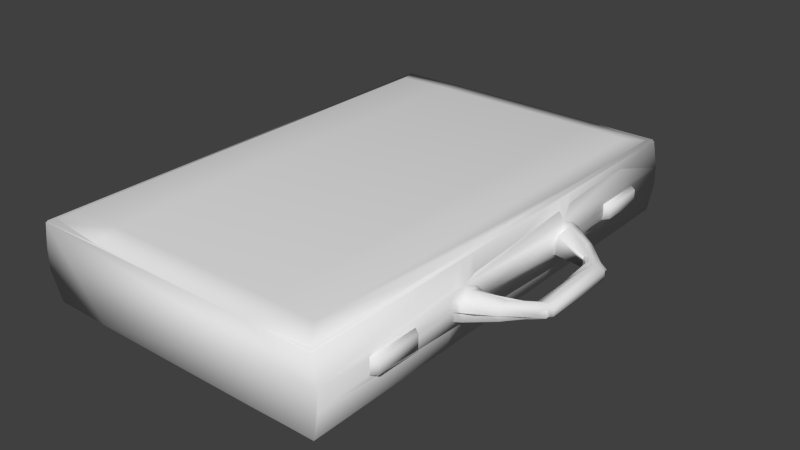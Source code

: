 # Source: briefcase.blend  (saved by Blender 2.76.0; exported with 4.5.12 LTS)
import bpy
from mathutils import Matrix  # noqa: F401  (used for matrix-valued properties, if any)

bpy.ops.wm.read_factory_settings(use_empty=True)
scene = bpy.context.scene
scene.name = 'Scene'

# ---- collections
col_collection_1 = bpy.data.collections.new('Collection 1'); scene.collection.children.link(col_collection_1)

# ---- world
world_world = bpy.data.worlds.new('World'); scene.world = world_world
world_world.color = (0.05088, 0.05088, 0.05088)
world_world.use_sun_shadow = False
world_world.sun_shadow_jitter_overblur = 0.0
world_world.cycles.sampling_method = 'NONE'
world_world.cycles.sample_map_resolution = 256

# ---- meshes
me_cube_000 = bpy.data.meshes.new('Cube.000')
me_cube_000.from_pydata([(-0.2269, -0.3464, 0.04821), (-0.2269, -0.3464, 0.07741), (-0.2269, 0.3464, 0.07741), (-0.2269, 0.3464, 0.04821), (0.2269, 0.3464, 0.07741), (0.2269, 0.3464, 0.04821), (0.2269, -0.3464, 0.07741), (0.2269, -0.3464, 0.04821), (0.2291, -0.128, 0.06281), (0.2291, 0.1286, 0.06281), (0.2314, -0.07885, 0.06281), (0.2281, 0.08286, 0.0492), (0.2505, -0.1178, 0.06281), (0.2506, 0.1183, 0.06281), (0.229, 0.08364, 0.07655), (0.3156, 0.06181, 0.06699), (0.2908, 0.06765, 0.05327), (0.3129, -0.06434, 0.05765), (0.2903, 0.06648, 0.07149), (0.2269, 0.1037, 0.08706), (0.2269, 0.1037, 0.03856), (0.2269, -0.1034, 0.08706), (0.2269, -0.1034, 0.03856), (0.2372, 0.1037, 0.08377), (0.2372, 0.1037, 0.04185), (0.2372, -0.1034, 0.08377), (0.2372, -0.1034, 0.04185), (0.3098, -0.05856, 0.07086), (0.2894, -0.06424, 0.05821), (-0.2079, -0.3457, 0.008164), (-0.2076, 0.3453, 0.007296), (0.2189, 0.3458, 0.008282), (0.2182, -0.3453, 0.007386), (-0.2181, -0.3452, 0.1185), (-0.2194, 0.3457, 0.1174), (0.2182, 0.3453, 0.1182), (0.2189, -0.3458, 0.1173)], [], [(3, 2, 34, 35, 4, 5, 31, 30), (6, 7, 8), (22, 8, 7, 32, 31, 5, 9, 20, 11, 10), (13, 15, 16, 24, 20, 9), (3, 0, 1), (14, 11, 16), (10, 27, 28), (23, 18, 15, 13, 9, 19), (16, 17, 28), (27, 17, 15), (12, 17, 27, 25, 21, 8), (21, 25, 10), (20, 24, 11), (26, 28, 17, 12, 8, 22), (10, 25, 27), (11, 24, 16), (28, 27, 15), (34, 2, 1), (30, 29, 0), (36, 6, 8, 21, 10, 14, 19, 9, 4, 35), (32, 29, 30), (1, 0, 29, 32, 7, 6, 36, 33), (33, 36, 35), (4, 9, 5), (2, 3, 1), (14, 10, 11), (18, 14, 16), (26, 22, 10), (23, 19, 14), (26, 10, 28), (23, 14, 18), (16, 28, 18), (15, 17, 16), (18, 28, 15), (33, 34, 1), (3, 30, 0), (31, 32, 30), (34, 33, 35)])
me_cube_000.polygons.foreach_set('use_smooth', [True] * 38)
me_cube_000.use_remesh_preserve_volume = False
me_cube_000.use_remesh_preserve_attributes = False
me_cube_000.use_mirror_vertex_groups = False
me_cube_000.update()
me_cube_001 = bpy.data.meshes.new('Cube.001')
me_cube_001.from_pydata([(-0.2269, -0.3464, 0.04821), (-0.2269, -0.3464, 0.07741), (-0.2269, 0.3464, 0.07741), (-0.2269, 0.3464, 0.04821), (0.2269, 0.3464, 0.07741), (0.2269, 0.3464, 0.04821), (0.2269, -0.3464, 0.07741), (0.2269, -0.3464, 0.04821), (0.2269, -0.1255, 0.07741), (0.2269, 0.1262, 0.07741), (0.2269, -0.1255, 0.04821), (0.2269, 0.1262, 0.04821), (0.2269, -0.08126, 0.07741), (0.2269, 0.08126, 0.07741), (0.2269, -0.08126, 0.04821), (0.2269, 0.08126, 0.04821), (0.2372, -0.1225, 0.07543), (0.2372, 0.1232, 0.07543), (0.2372, -0.1225, 0.05019), (0.2372, 0.1232, 0.05019), (0.2372, -0.08427, 0.07543), (0.2372, 0.08431, 0.07543), (0.2372, -0.08427, 0.05019), (0.2372, 0.08431, 0.05019), (0.272, -0.09901, 0.07172), (0.272, 0.09953, 0.07172), (0.272, -0.09901, 0.0539), (0.272, 0.09953, 0.0539), (0.272, -0.07611, 0.07172), (0.272, 0.07628, 0.07172), (0.272, -0.07611, 0.0539), (0.272, 0.07628, 0.0539), (0.3164, -0.05506, 0.06842), (0.3166, 0.05541, 0.06842), (0.3164, -0.05506, 0.0572), (0.3166, 0.05541, 0.0572), (0.2937, -0.05506, 0.06842), (0.2935, 0.05541, 0.06842), (0.2937, -0.05506, 0.0572), (0.2935, 0.05541, 0.0572), (0.2269, 0.1037, 0.08706), (0.2269, 0.1037, 0.03856), (0.2269, -0.1034, 0.08706), (0.2269, -0.1034, 0.03856), (0.2372, 0.1037, 0.08377), (0.2372, 0.1037, 0.04185), (0.2372, -0.1034, 0.08377), (0.2372, -0.1034, 0.04185), (0.272, 0.0879, 0.07761), (0.272, 0.0879, 0.04801), (0.272, -0.08756, 0.07761), (0.272, -0.08756, 0.04801), (0.3051, 0.05541, 0.07213), (0.3051, 0.05541, 0.05349), (0.3051, -0.05506, 0.07213), (0.3051, -0.05506, 0.05349), (-0.2093, -0.3464, 0.009521), (-0.1813, -0.3099, 0.002233), (-0.2093, 0.3464, 0.009521), (-0.1813, 0.3099, 0.002233), (0.2197, 0.3464, 0.009521), (0.1905, 0.3099, 0.002233), (0.2197, -0.3464, 0.009521), (0.1905, -0.3099, 0.002233), (-0.2202, -0.3464, 0.1161), (-0.2022, -0.3099, 0.1234), (-0.2202, 0.3464, 0.1161), (-0.2022, 0.3099, 0.1234), (0.2197, 0.3464, 0.1161), (0.1905, 0.3099, 0.1234), (0.2197, -0.3464, 0.1161), (0.1905, -0.3099, 0.1234), (0.2197, 0.1262, 0.1161), (0.2197, -0.1255, 0.1161), (0.2197, -0.1255, 0.009521), (0.2197, 0.1262, 0.009521), (0.2197, 0.08126, 0.1161), (0.2197, -0.08126, 0.1161), (0.2197, -0.08126, 0.009521), (0.2197, 0.08126, 0.009521), (0.2197, -0.1034, 0.1161), (0.2197, 0.1037, 0.009521), (0.2197, 0.1037, 0.1161), (0.2197, -0.1034, 0.009521), (-0.1265, 0.3464, 0.1179), (-0.1265, 0.3099, 0.1251), (0.1265, 0.3099, 0.1251), (0.1265, 0.3464, 0.1179), (0.1265, 0.3464, 0.007692), (0.1265, 0.3099, 0.000535), (-0.1265, 0.3099, 0.000535), (-0.1265, 0.3464, 0.007692), (0.1265, -0.3464, 0.1179), (0.1265, -0.3099, 0.1251), (-0.1265, -0.3099, 0.1251), (-0.1265, -0.3464, 0.1179), (-0.1265, -0.3464, 0.007692), (-0.1265, -0.3099, 0.000535), (0.1265, -0.3099, 0.000535), (0.1265, -0.3464, 0.007692), (0.2263, 0.2003, 0.051), (0.2263, 0.2778, 0.051), (0.236, 0.2713, 0.05298), (0.236, 0.2068, 0.05298), (0.2263, 0.2003, 0.07443), (0.2263, 0.2778, 0.07443), (0.236, 0.2713, 0.07245), (0.236, 0.2068, 0.07245), (0.2263, -0.2697, 0.051), (0.2263, -0.1921, 0.051), (0.236, -0.1987, 0.05298), (0.236, -0.2631, 0.05298), (0.2263, -0.2697, 0.07443), (0.2263, -0.1921, 0.07443), (0.236, -0.1987, 0.07245), (0.236, -0.2631, 0.07245)], [], [(5, 11, 75, 60), (68, 72, 9, 4), (3, 2, 66, 84, 87, 68, 4, 5, 60, 88, 91, 58), (8, 6, 7, 10), (10, 7, 62, 74), (11, 41, 81, 75), (59, 90, 97, 57), (4, 9, 11, 5), (13, 15, 23, 21), (14, 43, 83, 78), (15, 14, 78, 79), (94, 85, 67, 65), (2, 3, 0, 1), (82, 76, 13, 40), (14, 12, 20, 22), (13, 12, 14, 15), (21, 23, 31, 29), (22, 20, 28, 30), (43, 14, 22, 47), (42, 8, 16, 46), (8, 10, 18, 16), (11, 9, 17, 19), (41, 11, 19, 45), (40, 13, 21, 44), (29, 31, 39, 37), (30, 28, 36, 38), (47, 22, 30, 51), (46, 16, 24, 50), (16, 18, 26, 24), (19, 17, 25, 27), (45, 19, 27, 49), (44, 21, 29, 48), (53, 55, 38, 39), (33, 32, 34, 35), (51, 30, 38, 55), (50, 24, 32, 54), (24, 26, 34, 32), (27, 25, 33, 35), (49, 27, 35, 53), (48, 29, 37, 52), (39, 38, 36, 37), (52, 54, 32, 33), (41, 15, 79, 81), (72, 82, 40, 9), (43, 10, 74, 83), (61, 60, 75, 81, 79, 78, 83, 74, 62, 63), (10, 43, 47, 18), (12, 42, 46, 20), (15, 41, 45, 23), (9, 40, 44, 17), (18, 47, 51, 26), (20, 46, 50, 28), (23, 45, 49, 31), (17, 44, 48, 25), (35, 34, 55, 53), (26, 51, 55, 34), (28, 50, 54, 36), (31, 49, 53, 39), (25, 48, 52, 33), (37, 36, 54, 52), (64, 66, 2, 1), (3, 58, 56, 0), (73, 70, 6, 8), (69, 86, 93, 71), (90, 89, 98, 97), (69, 71, 70, 73, 80, 77, 76, 82, 72, 68), (1, 0, 56, 96, 99, 62, 7, 6, 70, 92, 95, 64), (93, 86, 85, 94), (77, 80, 42, 12), (67, 66, 64, 65), (76, 77, 12, 13), (80, 73, 8, 42), (86, 69, 68, 87), (90, 59, 58, 91), (94, 65, 64, 95), (98, 63, 62, 99), (98, 89, 61, 63), (59, 57, 56, 58), (67, 85, 84, 66), (85, 86, 87, 84), (61, 89, 88, 60), (89, 90, 91, 88), (71, 93, 92, 70), (93, 94, 95, 92), (57, 97, 96, 56), (97, 98, 99, 96), (105, 106, 102, 101), (106, 107, 103, 102), (107, 104, 100, 103), (100, 101, 102, 103), (107, 106, 105, 104), (113, 114, 110, 109), (114, 115, 111, 110), (115, 112, 108, 111), (108, 109, 110, 111), (115, 114, 113, 112)])
me_cube_001.polygons.foreach_set('use_smooth', [True] * 96)
_uv = me_cube_001.uv_layers.new(name='UVMap')
_uv.uv.foreach_set('vector', [0.5214, 0.521, 0.3534, 0.521, 0.3534, 0.4943, 0.5214, 0.4943, 0.5214, 0.5679, 0.3534, 0.5679, 0.3534, 0.5412, 0.5214, 0.5412, 0.8729, 0.5225, 0.9221, 0.5225, 0.9872, 0.5225, 0.9903, 0.4076, 0.9903, 0.1181, 0.9872, 0.003233, 0.9221, 0.003233, 0.8729, 0.003233, 0.8078, 0.003233, 0.8047, 0.1181, 0.8047, 0.4076, 0.8078, 0.5225, 0.1924, 0.5412, 0.04247, 0.5412, 0.04247, 0.521, 0.1924, 0.521, 0.1924, 0.521, 0.04247, 0.521, 0.04247, 0.4943, 0.1924, 0.4943, 0.3534, 0.521, 0.3391, 0.5144, 0.3391, 0.4943, 0.3534, 0.4943, 0.5541, 0.01662, 0.5541, 0.1115, 0.03967, 0.1115, 0.03967, 0.01662, 0.5214, 0.5412, 0.3534, 0.5412, 0.3534, 0.521, 0.5214, 0.521, 0.9471, 0.973, 0.9471, 0.9422, 0.9504, 0.9443, 0.9504, 0.9709, 0.2207, 0.521, 0.2065, 0.5144, 0.2065, 0.4943, 0.2207, 0.4943, 0.3247, 0.521, 0.2207, 0.521, 0.2207, 0.4943, 0.3247, 0.4943, 0.03303, 0.9011, 0.5558, 0.9011, 0.5558, 0.9893, 0.03303, 0.9893, 0.02394, 0.5351, 0.02394, 0.5166, 0.2969, 0.5166, 0.2969, 0.5351, 0.3391, 0.5679, 0.3247, 0.5679, 0.3247, 0.5412, 0.3391, 0.5478, 0.7691, 0.9445, 0.7691, 0.9722, 0.7658, 0.9701, 0.7658, 0.9466, 0.3247, 0.5412, 0.2207, 0.5412, 0.2207, 0.521, 0.3247, 0.521, 0.9504, 0.9709, 0.9504, 0.9443, 0.9416, 0.9482, 0.9416, 0.967, 0.7658, 0.9466, 0.7658, 0.9701, 0.7747, 0.9662, 0.7747, 0.9505, 0.7449, 0.9343, 0.7691, 0.9445, 0.7658, 0.9466, 0.7449, 0.9378, 0.7449, 0.9824, 0.7315, 0.9637, 0.7348, 0.9616, 0.7449, 0.9789, 0.7206, 0.9641, 0.7206, 0.9445, 0.7239, 0.9466, 0.7239, 0.962, 0.982, 0.9445, 0.9805, 0.9672, 0.9771, 0.9651, 0.9787, 0.9466, 0.9717, 0.9382, 0.9963, 0.9441, 0.993, 0.9453, 0.9717, 0.9402, 0.9717, 0.9832, 0.9471, 0.973, 0.9504, 0.9709, 0.9717, 0.9797, 0.9416, 0.967, 0.9416, 0.9482, 0.9188, 0.954, 0.9188, 0.9658, 0.7747, 0.9505, 0.7747, 0.9662, 0.7978, 0.9658, 0.7978, 0.954, 0.7449, 0.9378, 0.7658, 0.9466, 0.7747, 0.9505, 0.7622, 0.9443, 0.7449, 0.9789, 0.7348, 0.9616, 0.7497, 0.9662, 0.7622, 0.9688, 0.7239, 0.962, 0.7239, 0.9466, 0.7497, 0.9505, 0.7497, 0.9662, 0.9787, 0.9466, 0.9771, 0.9651, 0.9671, 0.967, 0.9671, 0.9482, 0.9717, 0.9402, 0.993, 0.9453, 0.9671, 0.9476, 0.9544, 0.944, 0.9717, 0.9797, 0.9504, 0.9709, 0.9416, 0.967, 0.9544, 0.9732, 0.9188, 0.9501, 0.7978, 0.9501, 0.7978, 0.954, 0.9188, 0.954, 0.9188, 0.9658, 0.7978, 0.9658, 0.7978, 0.954, 0.9188, 0.954, 0.7622, 0.9443, 0.7747, 0.9505, 0.7978, 0.954, 0.7978, 0.9501, 0.7622, 0.9688, 0.7497, 0.9662, 0.7978, 0.9658, 0.7978, 0.9678, 0.7497, 0.9662, 0.7497, 0.9505, 0.7978, 0.954, 0.7978, 0.9658, 0.9671, 0.9482, 0.9671, 0.967, 0.9188, 0.9658, 0.9188, 0.954, 0.9544, 0.942, 0.9671, 0.9482, 0.9188, 0.954, 0.9188, 0.9501, 0.9544, 0.9761, 0.9416, 0.967, 0.9188, 0.9658, 0.9188, 0.9727, 0.9188, 0.954, 0.7978, 0.954, 0.7978, 0.9658, 0.9188, 0.9658, 0.9188, 0.98, 0.7978, 0.98, 0.7978, 0.9732, 0.9188, 0.9732, 0.3391, 0.5144, 0.3247, 0.521, 0.3247, 0.4943, 0.3391, 0.4943, 0.3534, 0.5679, 0.3391, 0.5679, 0.3391, 0.5478, 0.3534, 0.5412, 0.2065, 0.5144, 0.1924, 0.521, 0.1924, 0.4943, 0.2065, 0.4943, 0.5541, 0.434, 0.5844, 0.4711, 0.4016, 0.4711, 0.383, 0.4711, 0.3643, 0.4711, 0.2294, 0.4711, 0.211, 0.4711, 0.1927, 0.4711, 0.00935, 0.4711, 0.03967, 0.434, 0.7206, 0.9445, 0.7449, 0.9343, 0.7449, 0.9378, 0.7239, 0.9466, 0.7691, 0.9722, 0.7449, 0.9824, 0.7449, 0.9789, 0.7658, 0.9701, 0.9471, 0.9441, 0.9717, 0.9382, 0.9717, 0.9402, 0.9504, 0.9453, 0.9963, 0.973, 0.9717, 0.9832, 0.9717, 0.9797, 0.993, 0.9709, 0.7239, 0.9466, 0.7449, 0.9378, 0.7622, 0.9443, 0.7497, 0.9505, 0.7619, 0.9672, 0.7449, 0.9789, 0.7622, 0.9688, 0.7747, 0.9662, 0.9504, 0.9453, 0.9717, 0.9402, 0.9544, 0.944, 0.9416, 0.9476, 0.9775, 0.9701, 0.9717, 0.9797, 0.9544, 0.9732, 0.9675, 0.972, 0.9188, 0.954, 0.7978, 0.954, 0.7978, 0.9501, 0.9188, 0.9501, 0.7497, 0.9505, 0.7622, 0.9443, 0.7978, 0.9501, 0.7978, 0.954, 0.7747, 0.9662, 0.7622, 0.9688, 0.7978, 0.9678, 0.7978, 0.9658, 0.9416, 0.9482, 0.9544, 0.942, 0.9188, 0.9501, 0.9188, 0.954, 0.9671, 0.9709, 0.9544, 0.9761, 0.9188, 0.9727, 0.9188, 0.9697, 0.9188, 0.9732, 0.7978, 0.9732, 0.7978, 0.98, 0.9188, 0.98, 0.2969, 0.5597, 0.02394, 0.5597, 0.02394, 0.5351, 0.2969, 0.5351, 0.02394, 0.5166, 0.02394, 0.492, 0.2969, 0.492, 0.2969, 0.5166, 0.1924, 0.5679, 0.04247, 0.5679, 0.04247, 0.5412, 0.1924, 0.5412, 0.5558, 0.6014, 0.5558, 0.6619, 0.03303, 0.6619, 0.03303, 0.6014, 0.5541, 0.1115, 0.5541, 0.3689, 0.03967, 0.3689, 0.03967, 0.1115, 0.5558, 0.6014, 0.03303, 0.6014, 0.002222, 0.567, 0.1885, 0.567, 0.2072, 0.567, 0.2259, 0.567, 0.3629, 0.567, 0.3819, 0.567, 0.4009, 0.567, 0.5866, 0.567, 0.9221, 0.5225, 0.8729, 0.5225, 0.8078, 0.5225, 0.8047, 0.4076, 0.8047, 0.1181, 0.8078, 0.003233, 0.8729, 0.003233, 0.9221, 0.003233, 0.9872, 0.003233, 0.9903, 0.1181, 0.9903, 0.4076, 0.9872, 0.5225, 0.03303, 0.6619, 0.5558, 0.6619, 0.5558, 0.9011, 0.03303, 0.9011, 0.2207, 0.5679, 0.2065, 0.5679, 0.2065, 0.5478, 0.2207, 0.5412, 0.5558, 0.9893, 0.5866, 0.9961, 0.002222, 0.9961, 0.03303, 0.9893, 0.3247, 0.5679, 0.2207, 0.5679, 0.2207, 0.5412, 0.3247, 0.5412, 0.2065, 0.5679, 0.1924, 0.5679, 0.1924, 0.5412, 0.2065, 0.5478, 0.5558, 0.6619, 0.5558, 0.6014, 0.5866, 0.567, 0.5866, 0.6619, 0.5541, 0.1115, 0.5541, 0.01662, 0.5844, 0.009335, 0.5844, 0.1115, 0.03303, 0.9011, 0.03303, 0.9893, 0.002222, 0.9961, 0.002222, 0.9011, 0.03967, 0.3689, 0.03967, 0.434, 0.00935, 0.4711, 0.00935, 0.3689, 0.03967, 0.3689, 0.5541, 0.3689, 0.5541, 0.434, 0.03967, 0.434, 0.5541, 0.01662, 0.03967, 0.01662, 0.009351, 0.009335, 0.5844, 0.009335, 0.5558, 0.9893, 0.5558, 0.9011, 0.5866, 0.9011, 0.5866, 0.9961, 0.5558, 0.9011, 0.5558, 0.6619, 0.5866, 0.6619, 0.5866, 0.9011, 0.5541, 0.434, 0.5541, 0.3689, 0.5844, 0.3689, 0.5844, 0.4711, 0.5541, 0.3689, 0.5541, 0.1115, 0.5844, 0.1115, 0.5844, 0.3689, 0.03303, 0.6014, 0.03303, 0.6619, 0.002222, 0.6619, 0.002222, 0.567, 0.03303, 0.6619, 0.03303, 0.9011, 0.002222, 0.9011, 0.002222, 0.6619, 0.03967, 0.01662, 0.03967, 0.1115, 0.00935, 0.1115, 0.009351, 0.009335, 0.03967, 0.1115, 0.03967, 0.3689, 0.00935, 0.3689, 0.00935, 0.1115, 0.9258, 0.8494, 0.9176, 0.8459, 0.9176, 0.8119, 0.9258, 0.8084, 0.9176, 0.8459, 0.8373, 0.8459, 0.8373, 0.8119, 0.9176, 0.8119, 0.8373, 0.8459, 0.8291, 0.8494, 0.8291, 0.8084, 0.8373, 0.8119, 0.8291, 0.8084, 0.9258, 0.8084, 0.9176, 0.8119, 0.8373, 0.8119, 0.8373, 0.8459, 0.9176, 0.8459, 0.9258, 0.8494, 0.8291, 0.8494, 0.9961, 0.8494, 0.9879, 0.8459, 0.9879, 0.8119, 0.9961, 0.8084, 0.9879, 0.8459, 0.9076, 0.8459, 0.9076, 0.8119, 0.9879, 0.8119, 0.9076, 0.8459, 0.8994, 0.8494, 0.8994, 0.8084, 0.9076, 0.8119, 0.8994, 0.8084, 0.9961, 0.8084, 0.9879, 0.8119, 0.9076, 0.8119, 0.9076, 0.8459, 0.9879, 0.8459, 0.9961, 0.8494, 0.8994, 0.8494])
me_cube_001.use_remesh_preserve_volume = False
me_cube_001.use_remesh_preserve_attributes = False
me_cube_001.use_mirror_vertex_groups = False
me_cube_001.update()

# ---- objects
ob_briefcase_shadowmesh = bpy.data.objects.new('briefcase_shadowmesh', me_cube_000)
ob_briefcase_mesh = bpy.data.objects.new('briefcase_mesh', me_cube_001)

# ---- transforms, parenting, visibility, modifiers, constraints
ob_briefcase_shadowmesh.location = (0.0, 0.0, 0.0)
ob_briefcase_shadowmesh.hide_viewport = True
ob_briefcase_shadowmesh.lineart.crease_threshold = 0.0
ob_briefcase_mesh.location = (0.0, 0.0, 0.0)
ob_briefcase_mesh.lineart.crease_threshold = 0.0

# ---- collection membership
col_collection_1.objects.link(ob_briefcase_shadowmesh)
col_collection_1.objects.link(ob_briefcase_mesh)

# ---- scene / render settings (as saved in the file)
scene.frame_start = 1; scene.frame_end = 250; scene.frame_set(1)
scene.render.engine = 'BLENDER_EEVEE_NEXT'
scene.render.resolution_percentage = 50
scene.render.dither_intensity = 0.0
scene.cycles.use_denoising = False
scene.cycles.samples = 10
scene.cycles.sampling_pattern = 'TABULATED_SOBOL'
scene.cycles.light_sampling_threshold = 0.0
scene.cycles.use_adaptive_sampling = False
scene.cycles.use_light_tree = False
scene.cycles.blur_glossy = 0.0
scene.cycles.pixel_filter_type = 'GAUSSIAN'
scene.cycles.sample_clamp_indirect = 0.0
scene.view_settings.view_transform = 'Standard'
bpy.context.view_layer.update()

# ---- added for rendering (the .blend has no active camera and no usable light): camera, sun
cam_auto = bpy.data.cameras.new('AutoCamera')
cam_auto.lens = 50.0
cam_auto.sensor_width = 36.0
cam_auto.clip_end = 1000.0
ob_auto_camera = bpy.data.objects.new('AutoCamera', cam_auto)
scene.collection.objects.link(ob_auto_camera)
ob_auto_camera.location = (0.867692, -0.987417, 0.721088)
ob_auto_camera.rotation_euler = (1.09748, -7.21219e-08, 0.694738)
scene.camera = ob_auto_camera
light_auto_sun = bpy.data.lights.new('AutoSun', 'SUN')
light_auto_sun.energy = 3.0
light_auto_sun.angle = 0.0523599
ob_auto_sun = bpy.data.objects.new('AutoSun', light_auto_sun)
scene.collection.objects.link(ob_auto_sun)
ob_auto_sun.rotation_euler = (0.872665, 0.174533, 0.523599)
bpy.context.view_layer.update()
